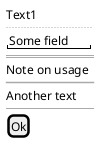

The diagram above was rendered by PlantUML. Its source (embedded in the PNG):
@startsalt
{
  Text1
  ..
  "Some field"
  ==
  Note on usage
  ~~
  Another text
  --
  [Ok]
}
@endsalt